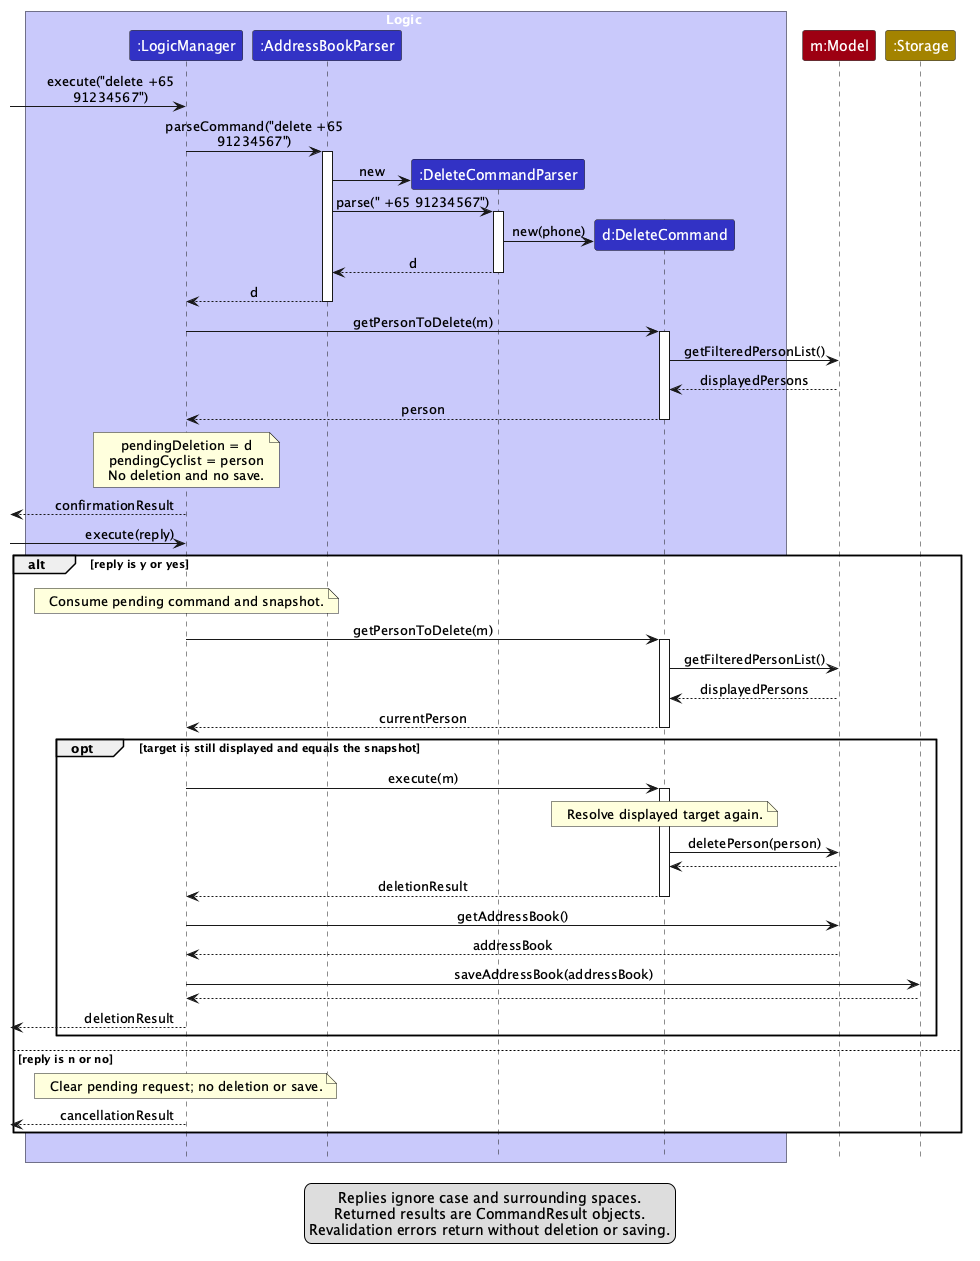

The diagram above was rendered by PlantUML. Its source (embedded in the PNG):
@startuml
!include style.puml
skinparam ArrowFontStyle plain
skinparam maxMessageSize 190
!pragma sequenceMessageSpan true

box Logic LOGIC_COLOR_T1
participant ":LogicManager" as LogicManager LOGIC_COLOR
participant ":AddressBookParser" as Parser LOGIC_COLOR
participant ":DeleteCommandParser" as DeleteParser LOGIC_COLOR
participant "d:DeleteCommand" as DeleteCommand LOGIC_COLOR
end box
participant "m:Model" as Model MODEL_COLOR
participant ":Storage" as Storage STORAGE_COLOR

[-> LogicManager : execute("delete +65 91234567")
LogicManager -> Parser : parseCommand("delete +65 91234567")
activate Parser
create DeleteParser
Parser -> DeleteParser : new
Parser -> DeleteParser : parse(" +65 91234567")
activate DeleteParser
create DeleteCommand
DeleteParser -> DeleteCommand : new(phone)
DeleteParser --> Parser : d
deactivate DeleteParser
Parser --> LogicManager : d
deactivate Parser
LogicManager -> DeleteCommand : getPersonToDelete(m)
activate DeleteCommand
DeleteCommand -> Model : getFilteredPersonList()
Model --> DeleteCommand : displayedPersons
DeleteCommand --> LogicManager : person
deactivate DeleteCommand
note over LogicManager
  pendingDeletion = d
  pendingCyclist = person
  No deletion and no save.
end note
[<-- LogicManager : confirmationResult

[-> LogicManager : execute(reply)
alt reply is y or yes
    note over LogicManager : Consume pending command and snapshot.
    LogicManager -> DeleteCommand : getPersonToDelete(m)
    activate DeleteCommand
    DeleteCommand -> Model : getFilteredPersonList()
    Model --> DeleteCommand : displayedPersons
    DeleteCommand --> LogicManager : currentPerson
    deactivate DeleteCommand
    opt target is still displayed and equals the snapshot
        LogicManager -> DeleteCommand : execute(m)
        activate DeleteCommand
        note over DeleteCommand : Resolve displayed target again.
        DeleteCommand -> Model : deletePerson(person)
        Model --> DeleteCommand
        DeleteCommand --> LogicManager : deletionResult
        deactivate DeleteCommand
        LogicManager -> Model : getAddressBook()
        Model --> LogicManager : addressBook
        LogicManager -> Storage : saveAddressBook(addressBook)
        Storage --> LogicManager
        [<-- LogicManager : deletionResult
    end
else reply is n or no
    note over LogicManager : Clear pending request; no deletion or save.
    [<-- LogicManager : cancellationResult
end

legend bottom
  Replies ignore case and surrounding spaces.
  Returned results are CommandResult objects.
  Revalidation errors return without deletion or saving.
endlegend
@enduml